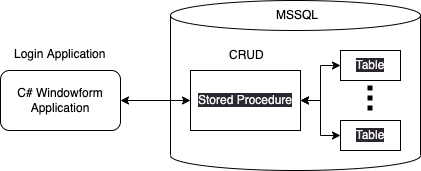

The diagram above was exported from draw.io. Its source (the exported page's mxGraphModel, read from the mxfile embedded in the PNG):
<mxGraphModel dx="954" dy="590" grid="1" gridSize="10" guides="1" tooltips="1" connect="1" arrows="1" fold="1" page="1" pageScale="1" pageWidth="827" pageHeight="1169" math="0" shadow="0">
  <root>
    <mxCell id="0" />
    <mxCell id="1" parent="0" />
    <mxCell id="I6gPxien8u0PUePeDLk5-1" value="C# Windowform&lt;br&gt;Application" style="rounded=1;whiteSpace=wrap;html=1;" parent="1" vertex="1">
      <mxGeometry x="90" y="230" width="120" height="60" as="geometry" />
    </mxCell>
    <mxCell id="I6gPxien8u0PUePeDLk5-7" value="" style="shape=cylinder3;whiteSpace=wrap;html=1;boundedLbl=1;backgroundOutline=1;size=15;" parent="1" vertex="1">
      <mxGeometry x="260" y="160" width="250" height="170" as="geometry" />
    </mxCell>
    <mxCell id="I6gPxien8u0PUePeDLk5-21" value="&lt;span style=&quot;color: rgb(240, 240, 240); font-family: Helvetica; font-size: 12px; font-style: normal; font-variant-ligatures: normal; font-variant-caps: normal; font-weight: 400; letter-spacing: normal; orphans: 2; text-align: left; text-indent: 0px; text-transform: none; widows: 2; word-spacing: 0px; -webkit-text-stroke-width: 0px; background-color: rgb(42, 37, 47); text-decoration-thickness: initial; text-decoration-style: initial; text-decoration-color: initial; float: none; display: inline !important;&quot;&gt;Table&lt;br&gt;&lt;/span&gt;" style="rounded=0;whiteSpace=wrap;html=1;" parent="I6gPxien8u0PUePeDLk5-7" vertex="1">
      <mxGeometry x="170" y="120" width="60" height="30" as="geometry" />
    </mxCell>
    <mxCell id="I6gPxien8u0PUePeDLk5-22" value="" style="endArrow=none;dashed=1;html=1;dashPattern=1 1;strokeWidth=5;rounded=0;" parent="I6gPxien8u0PUePeDLk5-7" edge="1">
      <mxGeometry width="50" height="50" relative="1" as="geometry">
        <mxPoint x="199.5" y="110" as="sourcePoint" />
        <mxPoint x="199.5" y="80" as="targetPoint" />
      </mxGeometry>
    </mxCell>
    <mxCell id="I6gPxien8u0PUePeDLk5-15" value="&lt;span style=&quot;color: rgb(240, 240, 240); font-family: Helvetica; font-size: 12px; font-style: normal; font-variant-ligatures: normal; font-variant-caps: normal; font-weight: 400; letter-spacing: normal; orphans: 2; text-align: left; text-indent: 0px; text-transform: none; widows: 2; word-spacing: 0px; -webkit-text-stroke-width: 0px; background-color: rgb(42, 37, 47); text-decoration-thickness: initial; text-decoration-style: initial; text-decoration-color: initial; float: none; display: inline !important;&quot;&gt;Table&lt;br&gt;&lt;/span&gt;" style="rounded=0;whiteSpace=wrap;html=1;" parent="I6gPxien8u0PUePeDLk5-7" vertex="1">
      <mxGeometry x="170" y="50" width="60" height="30" as="geometry" />
    </mxCell>
    <mxCell id="I6gPxien8u0PUePeDLk5-8" value="&lt;meta charset=&quot;utf-8&quot;&gt;&lt;span style=&quot;color: rgb(240, 240, 240); font-family: Helvetica; font-size: 12px; font-style: normal; font-variant-ligatures: normal; font-variant-caps: normal; font-weight: 400; letter-spacing: normal; orphans: 2; text-align: left; text-indent: 0px; text-transform: none; widows: 2; word-spacing: 0px; -webkit-text-stroke-width: 0px; background-color: rgb(42, 37, 47); text-decoration-thickness: initial; text-decoration-style: initial; text-decoration-color: initial; float: none; display: inline !important;&quot;&gt;Stored Procedure&lt;/span&gt;" style="rounded=0;whiteSpace=wrap;html=1;" parent="1" vertex="1">
      <mxGeometry x="280" y="230" width="110" height="60" as="geometry" />
    </mxCell>
    <mxCell id="I6gPxien8u0PUePeDLk5-18" style="edgeStyle=orthogonalEdgeStyle;rounded=0;orthogonalLoop=1;jettySize=auto;html=1;exitX=0;exitY=0.5;exitDx=0;exitDy=0;entryX=1;entryY=0.5;entryDx=0;entryDy=0;startArrow=classic;startFill=1;" parent="1" source="I6gPxien8u0PUePeDLk5-15" target="I6gPxien8u0PUePeDLk5-8" edge="1">
      <mxGeometry relative="1" as="geometry" />
    </mxCell>
    <mxCell id="I6gPxien8u0PUePeDLk5-16" value="Login&amp;nbsp;&lt;span style=&quot;text-align: center;&quot;&gt;Application&lt;/span&gt;" style="text;strokeColor=none;fillColor=none;spacingLeft=4;spacingRight=4;overflow=hidden;rotatable=0;points=[[0,0.5],[1,0.5]];portConstraint=eastwest;fontSize=12;whiteSpace=wrap;html=1;" parent="1" vertex="1">
      <mxGeometry x="97.5" y="200" width="105" height="30" as="geometry" />
    </mxCell>
    <mxCell id="I6gPxien8u0PUePeDLk5-17" style="edgeStyle=orthogonalEdgeStyle;rounded=0;orthogonalLoop=1;jettySize=auto;html=1;exitX=1;exitY=0.5;exitDx=0;exitDy=0;startArrow=classic;startFill=1;" parent="1" source="I6gPxien8u0PUePeDLk5-1" target="I6gPxien8u0PUePeDLk5-8" edge="1">
      <mxGeometry relative="1" as="geometry" />
    </mxCell>
    <mxCell id="I6gPxien8u0PUePeDLk5-19" value="MSSQL" style="text;strokeColor=none;fillColor=none;align=left;verticalAlign=middle;spacingLeft=4;spacingRight=4;overflow=hidden;points=[[0,0.5],[1,0.5]];portConstraint=eastwest;rotatable=0;whiteSpace=wrap;html=1;" parent="1" vertex="1">
      <mxGeometry x="360" y="160" width="60" height="30" as="geometry" />
    </mxCell>
    <mxCell id="I6gPxien8u0PUePeDLk5-20" value="CRUD" style="text;strokeColor=none;fillColor=none;align=left;verticalAlign=middle;spacingLeft=4;spacingRight=4;overflow=hidden;points=[[0,0.5],[1,0.5]];portConstraint=eastwest;rotatable=0;whiteSpace=wrap;html=1;" parent="1" vertex="1">
      <mxGeometry x="312.5" y="200" width="45" height="30" as="geometry" />
    </mxCell>
    <mxCell id="I6gPxien8u0PUePeDLk5-23" style="edgeStyle=orthogonalEdgeStyle;rounded=0;orthogonalLoop=1;jettySize=auto;html=1;exitX=0;exitY=0.5;exitDx=0;exitDy=0;entryX=1;entryY=0.5;entryDx=0;entryDy=0;startArrow=classic;startFill=1;" parent="1" source="I6gPxien8u0PUePeDLk5-21" target="I6gPxien8u0PUePeDLk5-8" edge="1">
      <mxGeometry relative="1" as="geometry">
        <mxPoint x="440" y="225" as="sourcePoint" />
        <mxPoint x="400" y="270" as="targetPoint" />
      </mxGeometry>
    </mxCell>
  </root>
</mxGraphModel>